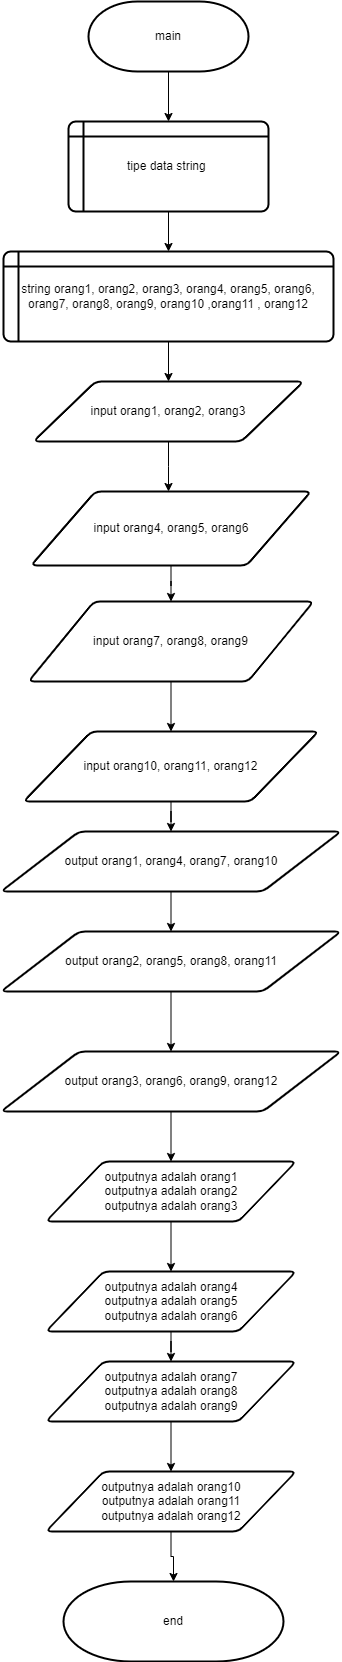

The diagram above was exported from draw.io. Its source (the exported page's mxGraphModel, read from the mxfile embedded in the PNG):
<mxGraphModel dx="1120" dy="1615" grid="1" gridSize="10" guides="1" tooltips="1" connect="1" arrows="1" fold="1" page="1" pageScale="1" pageWidth="827" pageHeight="1169" math="0" shadow="0">
  <root>
    <mxCell id="0" />
    <mxCell id="1" parent="0" />
    <mxCell id="Q_9ZmbpK_KxnR1_bIIcT-21" value="" style="edgeStyle=orthogonalEdgeStyle;rounded=0;orthogonalLoop=1;jettySize=auto;html=1;" parent="1" source="Q_9ZmbpK_KxnR1_bIIcT-1" target="Q_9ZmbpK_KxnR1_bIIcT-4" edge="1">
      <mxGeometry relative="1" as="geometry" />
    </mxCell>
    <mxCell id="Q_9ZmbpK_KxnR1_bIIcT-1" value="main" style="strokeWidth=2;html=1;shape=mxgraph.flowchart.terminator;whiteSpace=wrap;" parent="1" vertex="1">
      <mxGeometry x="345" y="-1080" width="160" height="70" as="geometry" />
    </mxCell>
    <mxCell id="Q_9ZmbpK_KxnR1_bIIcT-6" value="" style="edgeStyle=orthogonalEdgeStyle;rounded=0;orthogonalLoop=1;jettySize=auto;html=1;" parent="1" source="Q_9ZmbpK_KxnR1_bIIcT-4" target="Q_9ZmbpK_KxnR1_bIIcT-5" edge="1">
      <mxGeometry relative="1" as="geometry" />
    </mxCell>
    <mxCell id="Q_9ZmbpK_KxnR1_bIIcT-4" value="tipe data string&amp;nbsp;" style="shape=internalStorage;whiteSpace=wrap;html=1;dx=15;dy=15;rounded=1;arcSize=8;strokeWidth=2;" parent="1" vertex="1">
      <mxGeometry x="325" y="-960" width="200" height="90" as="geometry" />
    </mxCell>
    <mxCell id="Q_9ZmbpK_KxnR1_bIIcT-11" value="" style="edgeStyle=orthogonalEdgeStyle;rounded=0;orthogonalLoop=1;jettySize=auto;html=1;" parent="1" source="Q_9ZmbpK_KxnR1_bIIcT-5" target="Q_9ZmbpK_KxnR1_bIIcT-7" edge="1">
      <mxGeometry relative="1" as="geometry" />
    </mxCell>
    <mxCell id="Q_9ZmbpK_KxnR1_bIIcT-5" value="string orang1, orang2, orang3, orang4, orang5, orang6, orang7, orang8, orang9, orang10 ,orang11 , orang12" style="shape=internalStorage;whiteSpace=wrap;html=1;dx=15;dy=15;rounded=1;arcSize=8;strokeWidth=2;" parent="1" vertex="1">
      <mxGeometry x="260" y="-830" width="330" height="90" as="geometry" />
    </mxCell>
    <mxCell id="5g1B940Gi4-l2N9ANbFP-2" style="edgeStyle=orthogonalEdgeStyle;rounded=0;orthogonalLoop=1;jettySize=auto;html=1;exitX=0.5;exitY=1;exitDx=0;exitDy=0;" parent="1" source="Q_9ZmbpK_KxnR1_bIIcT-7" edge="1">
      <mxGeometry relative="1" as="geometry">
        <mxPoint x="425" y="-590" as="targetPoint" />
      </mxGeometry>
    </mxCell>
    <mxCell id="Q_9ZmbpK_KxnR1_bIIcT-7" value="input orang1, orang2, orang3" style="shape=parallelogram;html=1;strokeWidth=2;perimeter=parallelogramPerimeter;whiteSpace=wrap;rounded=1;arcSize=12;size=0.23;" parent="1" vertex="1">
      <mxGeometry x="290" y="-700" width="270" height="60" as="geometry" />
    </mxCell>
    <mxCell id="Q_9ZmbpK_KxnR1_bIIcT-13" value="" style="edgeStyle=orthogonalEdgeStyle;rounded=0;orthogonalLoop=1;jettySize=auto;html=1;" parent="1" source="Q_9ZmbpK_KxnR1_bIIcT-8" target="Q_9ZmbpK_KxnR1_bIIcT-9" edge="1">
      <mxGeometry relative="1" as="geometry" />
    </mxCell>
    <mxCell id="Q_9ZmbpK_KxnR1_bIIcT-8" value="input orang4, orang5, orang6" style="shape=parallelogram;html=1;strokeWidth=2;perimeter=parallelogramPerimeter;whiteSpace=wrap;rounded=1;arcSize=12;size=0.23;" parent="1" vertex="1">
      <mxGeometry x="287.5" y="-590" width="280" height="74" as="geometry" />
    </mxCell>
    <mxCell id="5g1B940Gi4-l2N9ANbFP-7" value="" style="edgeStyle=orthogonalEdgeStyle;rounded=0;orthogonalLoop=1;jettySize=auto;html=1;" parent="1" source="Q_9ZmbpK_KxnR1_bIIcT-9" target="Q_9ZmbpK_KxnR1_bIIcT-10" edge="1">
      <mxGeometry relative="1" as="geometry" />
    </mxCell>
    <mxCell id="Q_9ZmbpK_KxnR1_bIIcT-9" value="input orang7, orang8, orang9" style="shape=parallelogram;html=1;strokeWidth=2;perimeter=parallelogramPerimeter;whiteSpace=wrap;rounded=1;arcSize=12;size=0.23;" parent="1" vertex="1">
      <mxGeometry x="285" y="-480" width="285" height="80" as="geometry" />
    </mxCell>
    <mxCell id="5g1B940Gi4-l2N9ANbFP-6" value="" style="edgeStyle=orthogonalEdgeStyle;rounded=0;orthogonalLoop=1;jettySize=auto;html=1;" parent="1" source="Q_9ZmbpK_KxnR1_bIIcT-10" target="Q_9ZmbpK_KxnR1_bIIcT-15" edge="1">
      <mxGeometry relative="1" as="geometry" />
    </mxCell>
    <mxCell id="Q_9ZmbpK_KxnR1_bIIcT-10" value="input orang10, orang11, orang12" style="shape=parallelogram;html=1;strokeWidth=2;perimeter=parallelogramPerimeter;whiteSpace=wrap;rounded=1;arcSize=12;size=0.23;" parent="1" vertex="1">
      <mxGeometry x="280" y="-350" width="295" height="70" as="geometry" />
    </mxCell>
    <mxCell id="Q_9ZmbpK_KxnR1_bIIcT-19" value="" style="edgeStyle=orthogonalEdgeStyle;rounded=0;orthogonalLoop=1;jettySize=auto;html=1;" parent="1" source="Q_9ZmbpK_KxnR1_bIIcT-15" target="Q_9ZmbpK_KxnR1_bIIcT-16" edge="1">
      <mxGeometry relative="1" as="geometry" />
    </mxCell>
    <mxCell id="Q_9ZmbpK_KxnR1_bIIcT-15" value="output orang1, orang4, orang7, orang10" style="shape=parallelogram;html=1;strokeWidth=2;perimeter=parallelogramPerimeter;whiteSpace=wrap;rounded=1;arcSize=12;size=0.23;" parent="1" vertex="1">
      <mxGeometry x="257.5" y="-250" width="340" height="60" as="geometry" />
    </mxCell>
    <mxCell id="Q_9ZmbpK_KxnR1_bIIcT-20" value="" style="edgeStyle=orthogonalEdgeStyle;rounded=0;orthogonalLoop=1;jettySize=auto;html=1;" parent="1" source="Q_9ZmbpK_KxnR1_bIIcT-16" target="Q_9ZmbpK_KxnR1_bIIcT-17" edge="1">
      <mxGeometry relative="1" as="geometry" />
    </mxCell>
    <mxCell id="Q_9ZmbpK_KxnR1_bIIcT-16" value="output orang2, orang5, orang8, orang11" style="shape=parallelogram;html=1;strokeWidth=2;perimeter=parallelogramPerimeter;whiteSpace=wrap;rounded=1;arcSize=12;size=0.23;" parent="1" vertex="1">
      <mxGeometry x="257.5" y="-150" width="340" height="60" as="geometry" />
    </mxCell>
    <mxCell id="Q_9ZmbpK_KxnR1_bIIcT-30" value="" style="edgeStyle=orthogonalEdgeStyle;rounded=0;orthogonalLoop=1;jettySize=auto;html=1;" parent="1" source="Q_9ZmbpK_KxnR1_bIIcT-17" target="Q_9ZmbpK_KxnR1_bIIcT-22" edge="1">
      <mxGeometry relative="1" as="geometry" />
    </mxCell>
    <mxCell id="Q_9ZmbpK_KxnR1_bIIcT-17" value="output orang3, orang6, orang9, orang12" style="shape=parallelogram;html=1;strokeWidth=2;perimeter=parallelogramPerimeter;whiteSpace=wrap;rounded=1;arcSize=12;size=0.23;" parent="1" vertex="1">
      <mxGeometry x="257.5" y="-30" width="340" height="60" as="geometry" />
    </mxCell>
    <mxCell id="Q_9ZmbpK_KxnR1_bIIcT-29" value="" style="edgeStyle=orthogonalEdgeStyle;rounded=0;orthogonalLoop=1;jettySize=auto;html=1;" parent="1" source="Q_9ZmbpK_KxnR1_bIIcT-22" target="Q_9ZmbpK_KxnR1_bIIcT-23" edge="1">
      <mxGeometry relative="1" as="geometry" />
    </mxCell>
    <mxCell id="Q_9ZmbpK_KxnR1_bIIcT-22" value="outputnya adalah orang1&lt;br&gt;outputnya adalah orang2&lt;br&gt;outputnya adalah orang3" style="shape=parallelogram;html=1;strokeWidth=2;perimeter=parallelogramPerimeter;whiteSpace=wrap;rounded=1;arcSize=12;size=0.23;" parent="1" vertex="1">
      <mxGeometry x="302.5" y="80" width="250" height="60" as="geometry" />
    </mxCell>
    <mxCell id="Q_9ZmbpK_KxnR1_bIIcT-28" value="" style="edgeStyle=orthogonalEdgeStyle;rounded=0;orthogonalLoop=1;jettySize=auto;html=1;" parent="1" source="Q_9ZmbpK_KxnR1_bIIcT-23" target="Q_9ZmbpK_KxnR1_bIIcT-25" edge="1">
      <mxGeometry relative="1" as="geometry" />
    </mxCell>
    <mxCell id="Q_9ZmbpK_KxnR1_bIIcT-23" value="outputnya adalah orang4&lt;br&gt;outputnya adalah orang5&lt;br&gt;outputnya adalah orang6" style="shape=parallelogram;html=1;strokeWidth=2;perimeter=parallelogramPerimeter;whiteSpace=wrap;rounded=1;arcSize=12;size=0.23;" parent="1" vertex="1">
      <mxGeometry x="302.5" y="190" width="250" height="60" as="geometry" />
    </mxCell>
    <mxCell id="Q_9ZmbpK_KxnR1_bIIcT-27" value="" style="edgeStyle=orthogonalEdgeStyle;rounded=0;orthogonalLoop=1;jettySize=auto;html=1;" parent="1" source="Q_9ZmbpK_KxnR1_bIIcT-25" target="Q_9ZmbpK_KxnR1_bIIcT-26" edge="1">
      <mxGeometry relative="1" as="geometry" />
    </mxCell>
    <mxCell id="Q_9ZmbpK_KxnR1_bIIcT-25" value="outputnya adalah orang7&lt;br&gt;outputnya adalah orang8&lt;br&gt;outputnya adalah orang9" style="shape=parallelogram;html=1;strokeWidth=2;perimeter=parallelogramPerimeter;whiteSpace=wrap;rounded=1;arcSize=12;size=0.23;" parent="1" vertex="1">
      <mxGeometry x="302.5" y="280" width="250" height="60" as="geometry" />
    </mxCell>
    <mxCell id="5g1B940Gi4-l2N9ANbFP-11" value="" style="edgeStyle=orthogonalEdgeStyle;rounded=0;orthogonalLoop=1;jettySize=auto;html=1;" parent="1" source="Q_9ZmbpK_KxnR1_bIIcT-26" target="5g1B940Gi4-l2N9ANbFP-10" edge="1">
      <mxGeometry relative="1" as="geometry" />
    </mxCell>
    <mxCell id="Q_9ZmbpK_KxnR1_bIIcT-26" value="outputnya adalah orang10&lt;br&gt;outputnya adalah orang11&lt;br&gt;outputnya adalah orang12" style="shape=parallelogram;html=1;strokeWidth=2;perimeter=parallelogramPerimeter;whiteSpace=wrap;rounded=1;arcSize=12;size=0.23;" parent="1" vertex="1">
      <mxGeometry x="302.5" y="390" width="250" height="60" as="geometry" />
    </mxCell>
    <mxCell id="5g1B940Gi4-l2N9ANbFP-10" value="end" style="strokeWidth=2;html=1;shape=mxgraph.flowchart.terminator;whiteSpace=wrap;" parent="1" vertex="1">
      <mxGeometry x="320" y="500" width="220" height="80" as="geometry" />
    </mxCell>
  </root>
</mxGraphModel>